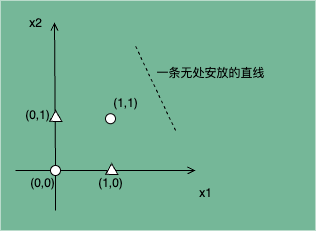

The diagram above was exported from draw.io. Its source (the exported page's mxGraphModel, read from the mxfile embedded in the PNG):
<mxGraphModel dx="622" dy="727" grid="1" gridSize="10" guides="1" tooltips="1" connect="1" arrows="1" fold="1" page="1" pageScale="1" pageWidth="850" pageHeight="1100" math="0" shadow="0">
  <root>
    <mxCell id="0" />
    <mxCell id="1" parent="0" />
    <mxCell id="2" value="" style="rounded=0;whiteSpace=wrap;html=1;fillColor=#75b798;strokeColor=none;glass=0;shadow=0;gradientColor=none;" vertex="1" parent="1">
      <mxGeometry x="265" y="220" width="315" height="230" as="geometry" />
    </mxCell>
    <mxCell id="zB_v4tRaXeIyx5OoS755-1" value="" style="endArrow=open;html=1;rounded=0;endFill=0;" parent="1" edge="1">
      <mxGeometry width="50" height="50" relative="1" as="geometry">
        <mxPoint x="280" y="390" as="sourcePoint" />
        <mxPoint x="460" y="390" as="targetPoint" />
      </mxGeometry>
    </mxCell>
    <mxCell id="zB_v4tRaXeIyx5OoS755-2" value="" style="endArrow=open;html=1;rounded=0;entryX=0.975;entryY=0.467;entryDx=0;entryDy=0;entryPerimeter=0;endFill=0;" parent="1" target="wom3GoEPWHQwfSf8m8oo-4" edge="1">
      <mxGeometry width="50" height="50" relative="1" as="geometry">
        <mxPoint x="320" y="385" as="sourcePoint" />
        <mxPoint x="320" y="210" as="targetPoint" />
      </mxGeometry>
    </mxCell>
    <mxCell id="zB_v4tRaXeIyx5OoS755-3" value="" style="ellipse;whiteSpace=wrap;html=1;aspect=fixed;" parent="1" vertex="1">
      <mxGeometry x="315" y="385" width="10" height="10" as="geometry" />
    </mxCell>
    <mxCell id="zB_v4tRaXeIyx5OoS755-5" value="" style="ellipse;whiteSpace=wrap;html=1;aspect=fixed;" parent="1" vertex="1">
      <mxGeometry x="370" y="333.21" width="10" height="10" as="geometry" />
    </mxCell>
    <mxCell id="zB_v4tRaXeIyx5OoS755-8" value="(0,0)" style="text;html=1;align=center;verticalAlign=middle;resizable=0;points=[];autosize=1;strokeColor=none;fillColor=none;" parent="1" vertex="1">
      <mxGeometry x="282" y="388" width="50" height="30" as="geometry" />
    </mxCell>
    <mxCell id="zB_v4tRaXeIyx5OoS755-9" value="(1,0)" style="text;html=1;align=center;verticalAlign=middle;resizable=0;points=[];autosize=1;strokeColor=none;fillColor=none;" parent="1" vertex="1">
      <mxGeometry x="350" y="388" width="50" height="30" as="geometry" />
    </mxCell>
    <mxCell id="zB_v4tRaXeIyx5OoS755-10" value="(0,1)" style="text;html=1;align=center;verticalAlign=middle;resizable=0;points=[];autosize=1;strokeColor=none;fillColor=none;" parent="1" vertex="1">
      <mxGeometry x="277" y="320" width="50" height="30" as="geometry" />
    </mxCell>
    <mxCell id="zB_v4tRaXeIyx5OoS755-14" value="" style="endArrow=none;html=1;rounded=0;endFill=0;" parent="1" edge="1">
      <mxGeometry width="50" height="50" relative="1" as="geometry">
        <mxPoint x="320" y="430" as="sourcePoint" />
        <mxPoint x="320" y="395" as="targetPoint" />
      </mxGeometry>
    </mxCell>
    <mxCell id="zB_v4tRaXeIyx5OoS755-20" value="" style="triangle;whiteSpace=wrap;html=1;rotation=-210;" parent="1" vertex="1">
      <mxGeometry x="313.51" y="332" width="10.49" height="12.42" as="geometry" />
    </mxCell>
    <mxCell id="zB_v4tRaXeIyx5OoS755-21" value="" style="endArrow=none;html=1;rounded=0;dashed=1;strokeColor=#000000;" parent="1" edge="1">
      <mxGeometry width="50" height="50" relative="1" as="geometry">
        <mxPoint x="440" y="349.99999999999994" as="sourcePoint" />
        <mxPoint x="400" y="265.58000000000004" as="targetPoint" />
      </mxGeometry>
    </mxCell>
    <mxCell id="zB_v4tRaXeIyx5OoS755-23" value="" style="triangle;whiteSpace=wrap;html=1;rotation=-210;" parent="1" vertex="1">
      <mxGeometry x="369.51" y="385" width="10.49" height="12.42" as="geometry" />
    </mxCell>
    <mxCell id="wom3GoEPWHQwfSf8m8oo-1" value="一条无处安放的直线" style="text;html=1;align=center;verticalAlign=middle;resizable=0;points=[];autosize=1;strokeColor=none;fillColor=none;fontColor=#000000;" parent="1" vertex="1">
      <mxGeometry x="410" y="278" width="130" height="30" as="geometry" />
    </mxCell>
    <mxCell id="wom3GoEPWHQwfSf8m8oo-2" value="(1,1)" style="text;html=1;align=center;verticalAlign=middle;resizable=0;points=[];autosize=1;strokeColor=none;fillColor=none;" parent="1" vertex="1">
      <mxGeometry x="365" y="308" width="50" height="30" as="geometry" />
    </mxCell>
    <mxCell id="wom3GoEPWHQwfSf8m8oo-3" value="x1" style="text;html=1;align=center;verticalAlign=middle;resizable=0;points=[];autosize=1;strokeColor=none;fillColor=none;" parent="1" vertex="1">
      <mxGeometry x="450" y="398" width="40" height="30" as="geometry" />
    </mxCell>
    <mxCell id="wom3GoEPWHQwfSf8m8oo-4" value="x2" style="text;html=1;align=center;verticalAlign=middle;resizable=0;points=[];autosize=1;strokeColor=none;fillColor=none;" parent="1" vertex="1">
      <mxGeometry x="280" y="228" width="40" height="30" as="geometry" />
    </mxCell>
  </root>
</mxGraphModel>